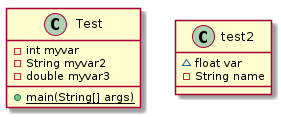

The diagram above was rendered by PlantUML. Its source (embedded in the PNG):
@startuml test2


class Test {
    - int myvar
    - String myvar2
    - double myvar3
    {static} + main(String[] args)
}


class test2 {
    ~ float var
    - String name
}

@enduml